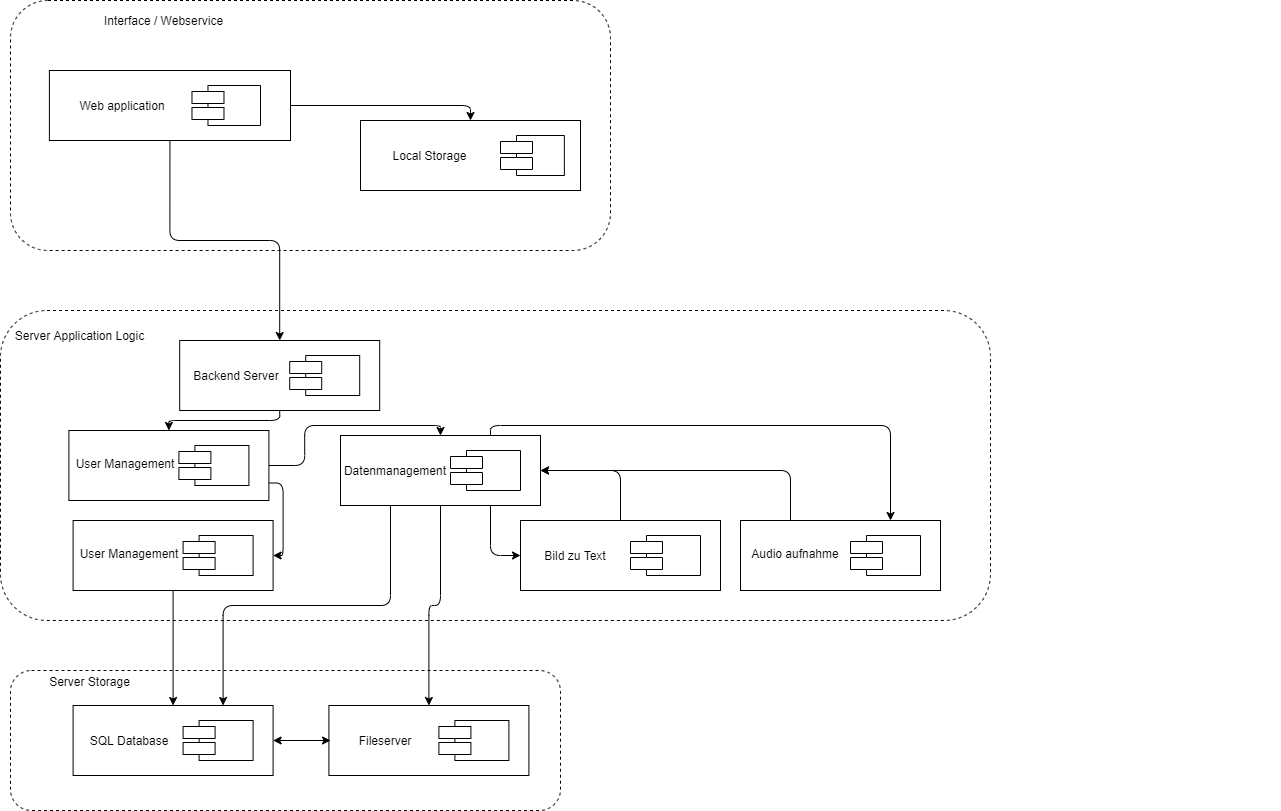

The diagram above was exported from draw.io. Its source (the exported page's mxGraphModel, read from the mxfile embedded in the PNG):
<mxGraphModel dx="1422" dy="762" grid="1" gridSize="10" guides="1" tooltips="1" connect="1" arrows="1" fold="1" page="1" pageScale="1" pageWidth="1100" pageHeight="850" background="#ffffff" math="0" shadow="0">
  <root>
    <mxCell id="0" />
    <mxCell id="1" parent="0" />
    <mxCell id="M4kyt89nX-22fWwxSUBl-4" value="" style="group" vertex="1" connectable="0" parent="1">
      <mxGeometry x="110" y="350" width="1280" height="310" as="geometry" />
    </mxCell>
    <mxCell id="M4kyt89nX-22fWwxSUBl-5" value="" style="rounded=1;whiteSpace=wrap;html=1;dashed=1;" vertex="1" parent="M4kyt89nX-22fWwxSUBl-4">
      <mxGeometry width="990" height="310" as="geometry" />
    </mxCell>
    <mxCell id="M4kyt89nX-22fWwxSUBl-6" value="Server Application Logic" style="text;html=1;strokeColor=none;fillColor=none;align=center;verticalAlign=middle;whiteSpace=wrap;rounded=0;dashed=1;" vertex="1" parent="M4kyt89nX-22fWwxSUBl-4">
      <mxGeometry x="8.421052631578947" y="12.4" width="143.1578947368421" height="24.8" as="geometry" />
    </mxCell>
    <mxCell id="M4kyt89nX-22fWwxSUBl-10" value="" style="shape=component;align=left;spacingLeft=36;rounded=0;shadow=0;comic=0;labelBackgroundColor=none;strokeWidth=1;fontFamily=Verdana;fontSize=12;html=1;" vertex="1" parent="M4kyt89nX-22fWwxSUBl-4">
      <mxGeometry x="279.2" y="35" width="70" height="40" as="geometry" />
    </mxCell>
    <mxCell id="M4kyt89nX-22fWwxSUBl-17" value="" style="html=1;rounded=0;shadow=0;comic=0;labelBackgroundColor=none;strokeWidth=1;fontFamily=Verdana;fontSize=12;align=center;" vertex="1" parent="M4kyt89nX-22fWwxSUBl-4">
      <mxGeometry x="179.2" y="30" width="200" height="70" as="geometry" />
    </mxCell>
    <mxCell id="M4kyt89nX-22fWwxSUBl-18" value="" style="shape=component;align=left;spacingLeft=36;rounded=0;shadow=0;comic=0;labelBackgroundColor=none;strokeWidth=1;fontFamily=Verdana;fontSize=12;html=1;" vertex="1" parent="M4kyt89nX-22fWwxSUBl-4">
      <mxGeometry x="289.2" y="45" width="70" height="40" as="geometry" />
    </mxCell>
    <mxCell id="M4kyt89nX-22fWwxSUBl-19" value="Backend Server" style="text;html=1;strokeColor=none;fillColor=none;align=center;verticalAlign=middle;whiteSpace=wrap;rounded=0;dashed=1;" vertex="1" parent="M4kyt89nX-22fWwxSUBl-4">
      <mxGeometry x="170.8" y="55" width="129.60000000000002" height="20" as="geometry" />
    </mxCell>
    <mxCell id="M4kyt89nX-22fWwxSUBl-20" value="" style="shape=component;align=left;spacingLeft=36;rounded=0;shadow=0;comic=0;labelBackgroundColor=none;strokeWidth=1;fontFamily=Verdana;fontSize=12;html=1;" vertex="1" parent="M4kyt89nX-22fWwxSUBl-4">
      <mxGeometry x="172.59999999999997" y="215" width="70" height="40" as="geometry" />
    </mxCell>
    <mxCell id="M4kyt89nX-22fWwxSUBl-21" value="" style="html=1;rounded=0;shadow=0;comic=0;labelBackgroundColor=none;strokeWidth=1;fontFamily=Verdana;fontSize=12;align=center;" vertex="1" parent="M4kyt89nX-22fWwxSUBl-4">
      <mxGeometry x="72.59999999999998" y="210" width="200" height="70" as="geometry" />
    </mxCell>
    <mxCell id="M4kyt89nX-22fWwxSUBl-22" value="" style="shape=component;align=left;spacingLeft=36;rounded=0;shadow=0;comic=0;labelBackgroundColor=none;strokeWidth=1;fontFamily=Verdana;fontSize=12;html=1;" vertex="1" parent="M4kyt89nX-22fWwxSUBl-4">
      <mxGeometry x="182.59999999999997" y="225" width="70" height="40" as="geometry" />
    </mxCell>
    <mxCell id="M4kyt89nX-22fWwxSUBl-23" value="User Management" style="text;html=1;strokeColor=none;fillColor=none;align=center;verticalAlign=middle;whiteSpace=wrap;rounded=0;dashed=1;" vertex="1" parent="M4kyt89nX-22fWwxSUBl-4">
      <mxGeometry x="64.2" y="230" width="129.6" height="25" as="geometry" />
    </mxCell>
    <mxCell id="M4kyt89nX-22fWwxSUBl-24" value="" style="shape=component;align=left;spacingLeft=36;rounded=0;shadow=0;comic=0;labelBackgroundColor=none;strokeWidth=1;fontFamily=Verdana;fontSize=12;html=1;" vertex="1" parent="M4kyt89nX-22fWwxSUBl-4">
      <mxGeometry x="440" y="130" width="70" height="40" as="geometry" />
    </mxCell>
    <mxCell id="M4kyt89nX-22fWwxSUBl-25" value="" style="html=1;rounded=0;shadow=0;comic=0;labelBackgroundColor=none;strokeWidth=1;fontFamily=Verdana;fontSize=12;align=center;" vertex="1" parent="M4kyt89nX-22fWwxSUBl-4">
      <mxGeometry x="340" y="125" width="200" height="70" as="geometry" />
    </mxCell>
    <mxCell id="M4kyt89nX-22fWwxSUBl-26" value="" style="shape=component;align=left;spacingLeft=36;rounded=0;shadow=0;comic=0;labelBackgroundColor=none;strokeWidth=1;fontFamily=Verdana;fontSize=12;html=1;" vertex="1" parent="M4kyt89nX-22fWwxSUBl-4">
      <mxGeometry x="450" y="140" width="70" height="40" as="geometry" />
    </mxCell>
    <mxCell id="M4kyt89nX-22fWwxSUBl-27" value="Datenmanagement" style="text;html=1;strokeColor=none;fillColor=none;align=center;verticalAlign=middle;whiteSpace=wrap;rounded=0;dashed=1;" vertex="1" parent="M4kyt89nX-22fWwxSUBl-4">
      <mxGeometry x="330" y="150" width="129.60000000000002" height="20" as="geometry" />
    </mxCell>
    <mxCell id="M4kyt89nX-22fWwxSUBl-67" value="" style="shape=component;align=left;spacingLeft=36;rounded=0;shadow=0;comic=0;labelBackgroundColor=none;strokeWidth=1;fontFamily=Verdana;fontSize=12;html=1;" vertex="1" parent="M4kyt89nX-22fWwxSUBl-4">
      <mxGeometry x="168.39999999999998" y="125" width="70" height="40" as="geometry" />
    </mxCell>
    <mxCell id="M4kyt89nX-22fWwxSUBl-68" value="" style="html=1;rounded=0;shadow=0;comic=0;labelBackgroundColor=none;strokeWidth=1;fontFamily=Verdana;fontSize=12;align=center;" vertex="1" parent="M4kyt89nX-22fWwxSUBl-4">
      <mxGeometry x="68.39999999999998" y="120" width="200" height="70" as="geometry" />
    </mxCell>
    <mxCell id="M4kyt89nX-22fWwxSUBl-69" value="" style="shape=component;align=left;spacingLeft=36;rounded=0;shadow=0;comic=0;labelBackgroundColor=none;strokeWidth=1;fontFamily=Verdana;fontSize=12;html=1;" vertex="1" parent="M4kyt89nX-22fWwxSUBl-4">
      <mxGeometry x="178.39999999999998" y="135" width="70" height="40" as="geometry" />
    </mxCell>
    <mxCell id="M4kyt89nX-22fWwxSUBl-70" value="User Management" style="text;html=1;strokeColor=none;fillColor=none;align=center;verticalAlign=middle;whiteSpace=wrap;rounded=0;dashed=1;" vertex="1" parent="M4kyt89nX-22fWwxSUBl-4">
      <mxGeometry x="60" y="140" width="129.6" height="25" as="geometry" />
    </mxCell>
    <mxCell id="M4kyt89nX-22fWwxSUBl-71" value="" style="endArrow=classic;html=1;exitX=0.5;exitY=1;exitDx=0;exitDy=0;entryX=0.5;entryY=0;entryDx=0;entryDy=0;edgeStyle=orthogonalEdgeStyle;endFill=1;" edge="1" parent="M4kyt89nX-22fWwxSUBl-4" source="M4kyt89nX-22fWwxSUBl-17" target="M4kyt89nX-22fWwxSUBl-68">
      <mxGeometry width="50" height="50" relative="1" as="geometry">
        <mxPoint x="188.51851851851848" y="-160" as="sourcePoint" />
        <mxPoint x="289.20000000000005" y="40" as="targetPoint" />
      </mxGeometry>
    </mxCell>
    <mxCell id="M4kyt89nX-22fWwxSUBl-72" value="" style="endArrow=classic;html=1;exitX=1;exitY=0.5;exitDx=0;exitDy=0;entryX=0.5;entryY=0;entryDx=0;entryDy=0;edgeStyle=orthogonalEdgeStyle;endFill=1;" edge="1" parent="M4kyt89nX-22fWwxSUBl-4" source="M4kyt89nX-22fWwxSUBl-68" target="M4kyt89nX-22fWwxSUBl-25">
      <mxGeometry width="50" height="50" relative="1" as="geometry">
        <mxPoint x="289.20000000000005" y="110" as="sourcePoint" />
        <mxPoint x="178.4000000000001" y="130" as="targetPoint" />
      </mxGeometry>
    </mxCell>
    <mxCell id="M4kyt89nX-22fWwxSUBl-73" value="" style="endArrow=classic;html=1;exitX=1;exitY=0.75;exitDx=0;exitDy=0;entryX=1;entryY=0.5;entryDx=0;entryDy=0;edgeStyle=orthogonalEdgeStyle;endFill=1;" edge="1" parent="M4kyt89nX-22fWwxSUBl-4" source="M4kyt89nX-22fWwxSUBl-68" target="M4kyt89nX-22fWwxSUBl-21">
      <mxGeometry width="50" height="50" relative="1" as="geometry">
        <mxPoint x="278.4000000000001" y="165" as="sourcePoint" />
        <mxPoint x="438.4000000000001" y="220" as="targetPoint" />
      </mxGeometry>
    </mxCell>
    <mxCell id="M4kyt89nX-22fWwxSUBl-89" value="" style="shape=component;align=left;spacingLeft=36;rounded=0;shadow=0;comic=0;labelBackgroundColor=none;strokeWidth=1;fontFamily=Verdana;fontSize=12;html=1;" vertex="1" parent="M4kyt89nX-22fWwxSUBl-4">
      <mxGeometry x="620" y="215" width="70" height="40" as="geometry" />
    </mxCell>
    <mxCell id="M4kyt89nX-22fWwxSUBl-90" value="" style="html=1;rounded=0;shadow=0;comic=0;labelBackgroundColor=none;strokeWidth=1;fontFamily=Verdana;fontSize=12;align=center;" vertex="1" parent="M4kyt89nX-22fWwxSUBl-4">
      <mxGeometry x="520" y="210" width="200" height="70" as="geometry" />
    </mxCell>
    <mxCell id="M4kyt89nX-22fWwxSUBl-91" value="" style="shape=component;align=left;spacingLeft=36;rounded=0;shadow=0;comic=0;labelBackgroundColor=none;strokeWidth=1;fontFamily=Verdana;fontSize=12;html=1;" vertex="1" parent="M4kyt89nX-22fWwxSUBl-4">
      <mxGeometry x="630" y="225" width="70" height="40" as="geometry" />
    </mxCell>
    <mxCell id="M4kyt89nX-22fWwxSUBl-92" value="Bild zu Text" style="text;html=1;strokeColor=none;fillColor=none;align=center;verticalAlign=middle;whiteSpace=wrap;rounded=0;dashed=1;" vertex="1" parent="M4kyt89nX-22fWwxSUBl-4">
      <mxGeometry x="510" y="235" width="129.60000000000002" height="20" as="geometry" />
    </mxCell>
    <mxCell id="M4kyt89nX-22fWwxSUBl-93" value="" style="endArrow=classic;html=1;entryX=0;entryY=0.5;entryDx=0;entryDy=0;edgeStyle=orthogonalEdgeStyle;endFill=1;exitX=0.75;exitY=1;exitDx=0;exitDy=0;" edge="1" parent="M4kyt89nX-22fWwxSUBl-4" source="M4kyt89nX-22fWwxSUBl-25" target="M4kyt89nX-22fWwxSUBl-90">
      <mxGeometry width="50" height="50" relative="1" as="geometry">
        <mxPoint x="450" y="205" as="sourcePoint" />
        <mxPoint x="438.4000000000001" y="405" as="targetPoint" />
      </mxGeometry>
    </mxCell>
    <mxCell id="M4kyt89nX-22fWwxSUBl-94" value="" style="endArrow=classic;html=1;entryX=1;entryY=0.5;entryDx=0;entryDy=0;edgeStyle=orthogonalEdgeStyle;endFill=1;exitX=0.5;exitY=0;exitDx=0;exitDy=0;" edge="1" parent="M4kyt89nX-22fWwxSUBl-4" source="M4kyt89nX-22fWwxSUBl-90" target="M4kyt89nX-22fWwxSUBl-25">
      <mxGeometry width="50" height="50" relative="1" as="geometry">
        <mxPoint x="940" y="170" as="sourcePoint" />
        <mxPoint x="530" y="255" as="targetPoint" />
      </mxGeometry>
    </mxCell>
    <mxCell id="M4kyt89nX-22fWwxSUBl-95" value="" style="shape=component;align=left;spacingLeft=36;rounded=0;shadow=0;comic=0;labelBackgroundColor=none;strokeWidth=1;fontFamily=Verdana;fontSize=12;html=1;" vertex="1" parent="M4kyt89nX-22fWwxSUBl-4">
      <mxGeometry x="840" y="215" width="70" height="40" as="geometry" />
    </mxCell>
    <mxCell id="M4kyt89nX-22fWwxSUBl-96" value="" style="html=1;rounded=0;shadow=0;comic=0;labelBackgroundColor=none;strokeWidth=1;fontFamily=Verdana;fontSize=12;align=center;" vertex="1" parent="M4kyt89nX-22fWwxSUBl-4">
      <mxGeometry x="740" y="210" width="200" height="70" as="geometry" />
    </mxCell>
    <mxCell id="M4kyt89nX-22fWwxSUBl-97" value="" style="shape=component;align=left;spacingLeft=36;rounded=0;shadow=0;comic=0;labelBackgroundColor=none;strokeWidth=1;fontFamily=Verdana;fontSize=12;html=1;" vertex="1" parent="M4kyt89nX-22fWwxSUBl-4">
      <mxGeometry x="850" y="225" width="70" height="40" as="geometry" />
    </mxCell>
    <mxCell id="M4kyt89nX-22fWwxSUBl-98" value="Audio aufnahme" style="text;html=1;strokeColor=none;fillColor=none;align=center;verticalAlign=middle;whiteSpace=wrap;rounded=0;dashed=1;" vertex="1" parent="M4kyt89nX-22fWwxSUBl-4">
      <mxGeometry x="730" y="232.5" width="129.60000000000002" height="20" as="geometry" />
    </mxCell>
    <mxCell id="M4kyt89nX-22fWwxSUBl-99" value="" style="endArrow=classic;html=1;entryX=0.75;entryY=0;entryDx=0;entryDy=0;edgeStyle=orthogonalEdgeStyle;endFill=1;exitX=0.75;exitY=0;exitDx=0;exitDy=0;" edge="1" parent="M4kyt89nX-22fWwxSUBl-4" source="M4kyt89nX-22fWwxSUBl-25" target="M4kyt89nX-22fWwxSUBl-96">
      <mxGeometry width="50" height="50" relative="1" as="geometry">
        <mxPoint x="500" y="205" as="sourcePoint" />
        <mxPoint x="530" y="255" as="targetPoint" />
      </mxGeometry>
    </mxCell>
    <mxCell id="M4kyt89nX-22fWwxSUBl-100" value="" style="endArrow=classic;html=1;entryX=1;entryY=0.5;entryDx=0;entryDy=0;edgeStyle=orthogonalEdgeStyle;endFill=1;exitX=0.25;exitY=0;exitDx=0;exitDy=0;" edge="1" parent="M4kyt89nX-22fWwxSUBl-4" source="M4kyt89nX-22fWwxSUBl-96" target="M4kyt89nX-22fWwxSUBl-25">
      <mxGeometry width="50" height="50" relative="1" as="geometry">
        <mxPoint x="630" y="220" as="sourcePoint" />
        <mxPoint x="550" y="170" as="targetPoint" />
      </mxGeometry>
    </mxCell>
    <mxCell id="M4kyt89nX-22fWwxSUBl-3" value="" style="group" vertex="1" connectable="0" parent="1">
      <mxGeometry x="120" y="40" width="840" height="250" as="geometry" />
    </mxCell>
    <mxCell id="M4kyt89nX-22fWwxSUBl-1" value="" style="rounded=1;whiteSpace=wrap;html=1;dashed=1;" vertex="1" parent="M4kyt89nX-22fWwxSUBl-3">
      <mxGeometry width="600" height="250" as="geometry" />
    </mxCell>
    <mxCell id="M4kyt89nX-22fWwxSUBl-2" value="Interface / Webservice" style="text;html=1;strokeColor=none;fillColor=none;align=center;verticalAlign=middle;whiteSpace=wrap;rounded=0;dashed=1;" vertex="1" parent="M4kyt89nX-22fWwxSUBl-3">
      <mxGeometry x="16.153846153846153" y="10" width="274.61538461538464" height="20" as="geometry" />
    </mxCell>
    <mxCell id="M4kyt89nX-22fWwxSUBl-9" value="" style="html=1;rounded=0;shadow=0;comic=0;labelBackgroundColor=none;strokeWidth=1;fontFamily=Verdana;fontSize=12;align=center;" vertex="1" parent="M4kyt89nX-22fWwxSUBl-3">
      <mxGeometry x="350" y="120" width="220" height="70" as="geometry" />
    </mxCell>
    <mxCell id="M4kyt89nX-22fWwxSUBl-11" value="Local Storage" style="text;html=1;strokeColor=none;fillColor=none;align=center;verticalAlign=middle;whiteSpace=wrap;rounded=0;dashed=1;" vertex="1" parent="M4kyt89nX-22fWwxSUBl-3">
      <mxGeometry x="315.32769230769236" y="145" width="209.35384615384618" height="20" as="geometry" />
    </mxCell>
    <mxCell id="M4kyt89nX-22fWwxSUBl-8" value="" style="group" vertex="1" connectable="0" parent="M4kyt89nX-22fWwxSUBl-3">
      <mxGeometry y="70" width="350" height="70" as="geometry" />
    </mxCell>
    <mxCell id="39150e848f15840c-4" value="" style="html=1;rounded=0;shadow=0;comic=0;labelBackgroundColor=none;strokeWidth=1;fontFamily=Verdana;fontSize=12;align=center;" parent="M4kyt89nX-22fWwxSUBl-8" vertex="1">
      <mxGeometry x="38.89" width="241.11" height="70" as="geometry" />
    </mxCell>
    <mxCell id="39150e848f15840c-10" value="" style="shape=component;align=left;spacingLeft=36;rounded=0;shadow=0;comic=0;labelBackgroundColor=none;strokeWidth=1;fontFamily=Verdana;fontSize=12;html=1;" parent="M4kyt89nX-22fWwxSUBl-8" vertex="1">
      <mxGeometry x="181.48" y="15" width="68.52" height="40" as="geometry" />
    </mxCell>
    <mxCell id="M4kyt89nX-22fWwxSUBl-7" value="Web application" style="text;html=1;strokeColor=none;fillColor=none;align=center;verticalAlign=middle;whiteSpace=wrap;rounded=0;dashed=1;" vertex="1" parent="M4kyt89nX-22fWwxSUBl-8">
      <mxGeometry x="28.000000000000004" y="25" width="168.00000000000003" height="20" as="geometry" />
    </mxCell>
    <mxCell id="M4kyt89nX-22fWwxSUBl-47" value="" style="shape=component;align=left;spacingLeft=36;rounded=0;shadow=0;comic=0;labelBackgroundColor=none;strokeWidth=1;fontFamily=Verdana;fontSize=12;html=1;" vertex="1" parent="M4kyt89nX-22fWwxSUBl-3">
      <mxGeometry x="490" y="135" width="63.85" height="40" as="geometry" />
    </mxCell>
    <mxCell id="M4kyt89nX-22fWwxSUBl-48" value="" style="endArrow=classic;html=1;exitX=1;exitY=0.5;exitDx=0;exitDy=0;entryX=0.5;entryY=0;entryDx=0;entryDy=0;edgeStyle=orthogonalEdgeStyle;endFill=1;" edge="1" parent="M4kyt89nX-22fWwxSUBl-3" source="39150e848f15840c-4" target="M4kyt89nX-22fWwxSUBl-9">
      <mxGeometry width="50" height="50" relative="1" as="geometry">
        <mxPoint x="549.2307692307693" y="100" as="sourcePoint" />
        <mxPoint x="630" y="50" as="targetPoint" />
      </mxGeometry>
    </mxCell>
    <mxCell id="M4kyt89nX-22fWwxSUBl-14" value="" style="group" vertex="1" connectable="0" parent="1">
      <mxGeometry x="120" y="710" width="590" height="140" as="geometry" />
    </mxCell>
    <mxCell id="M4kyt89nX-22fWwxSUBl-15" value="" style="rounded=1;whiteSpace=wrap;html=1;dashed=1;" vertex="1" parent="M4kyt89nX-22fWwxSUBl-14">
      <mxGeometry width="550" height="140.00000000000003" as="geometry" />
    </mxCell>
    <mxCell id="M4kyt89nX-22fWwxSUBl-16" value="Server Storage" style="text;html=1;strokeColor=none;fillColor=none;align=center;verticalAlign=middle;whiteSpace=wrap;rounded=0;dashed=1;" vertex="1" parent="M4kyt89nX-22fWwxSUBl-14">
      <mxGeometry x="8.421052631578949" y="5.600000000000001" width="143.1578947368421" height="11.200000000000003" as="geometry" />
    </mxCell>
    <mxCell id="M4kyt89nX-22fWwxSUBl-28" value="" style="shape=component;align=left;spacingLeft=36;rounded=0;shadow=0;comic=0;labelBackgroundColor=none;strokeWidth=1;fontFamily=Verdana;fontSize=12;html=1;" vertex="1" parent="M4kyt89nX-22fWwxSUBl-14">
      <mxGeometry x="162.59999999999997" y="40" width="70" height="40" as="geometry" />
    </mxCell>
    <mxCell id="M4kyt89nX-22fWwxSUBl-29" value="" style="html=1;rounded=0;shadow=0;comic=0;labelBackgroundColor=none;strokeWidth=1;fontFamily=Verdana;fontSize=12;align=center;" vertex="1" parent="M4kyt89nX-22fWwxSUBl-14">
      <mxGeometry x="62.59999999999998" y="35" width="200" height="70" as="geometry" />
    </mxCell>
    <mxCell id="M4kyt89nX-22fWwxSUBl-30" value="" style="shape=component;align=left;spacingLeft=36;rounded=0;shadow=0;comic=0;labelBackgroundColor=none;strokeWidth=1;fontFamily=Verdana;fontSize=12;html=1;" vertex="1" parent="M4kyt89nX-22fWwxSUBl-14">
      <mxGeometry x="172.59999999999997" y="50" width="70" height="40" as="geometry" />
    </mxCell>
    <mxCell id="M4kyt89nX-22fWwxSUBl-31" value="SQL Database" style="text;html=1;strokeColor=none;fillColor=none;align=center;verticalAlign=middle;whiteSpace=wrap;rounded=0;dashed=1;" vertex="1" parent="M4kyt89nX-22fWwxSUBl-14">
      <mxGeometry x="54.2" y="60" width="129.60000000000002" height="20" as="geometry" />
    </mxCell>
    <mxCell id="M4kyt89nX-22fWwxSUBl-74" value="" style="shape=component;align=left;spacingLeft=36;rounded=0;shadow=0;comic=0;labelBackgroundColor=none;strokeWidth=1;fontFamily=Verdana;fontSize=12;html=1;" vertex="1" parent="M4kyt89nX-22fWwxSUBl-14">
      <mxGeometry x="418.4" y="40" width="70" height="40" as="geometry" />
    </mxCell>
    <mxCell id="M4kyt89nX-22fWwxSUBl-75" value="" style="html=1;rounded=0;shadow=0;comic=0;labelBackgroundColor=none;strokeWidth=1;fontFamily=Verdana;fontSize=12;align=center;" vertex="1" parent="M4kyt89nX-22fWwxSUBl-14">
      <mxGeometry x="318.4" y="35" width="200" height="70" as="geometry" />
    </mxCell>
    <mxCell id="M4kyt89nX-22fWwxSUBl-76" value="" style="shape=component;align=left;spacingLeft=36;rounded=0;shadow=0;comic=0;labelBackgroundColor=none;strokeWidth=1;fontFamily=Verdana;fontSize=12;html=1;" vertex="1" parent="M4kyt89nX-22fWwxSUBl-14">
      <mxGeometry x="428.4" y="50" width="70" height="40" as="geometry" />
    </mxCell>
    <mxCell id="M4kyt89nX-22fWwxSUBl-77" value="Fileserver" style="text;html=1;strokeColor=none;fillColor=none;align=center;verticalAlign=middle;whiteSpace=wrap;rounded=0;dashed=1;" vertex="1" parent="M4kyt89nX-22fWwxSUBl-14">
      <mxGeometry x="310" y="60" width="129.60000000000002" height="20" as="geometry" />
    </mxCell>
    <mxCell id="M4kyt89nX-22fWwxSUBl-49" value="" style="endArrow=classic;html=1;exitX=0.5;exitY=1;exitDx=0;exitDy=0;entryX=0.5;entryY=0;entryDx=0;entryDy=0;edgeStyle=orthogonalEdgeStyle;endFill=1;" edge="1" parent="1" source="39150e848f15840c-4" target="M4kyt89nX-22fWwxSUBl-17">
      <mxGeometry width="50" height="50" relative="1" as="geometry">
        <mxPoint x="360" y="155" as="sourcePoint" />
        <mxPoint x="518.4000000000001" y="170" as="targetPoint" />
      </mxGeometry>
    </mxCell>
    <mxCell id="M4kyt89nX-22fWwxSUBl-78" value="" style="endArrow=classic;html=1;exitX=0.5;exitY=1;exitDx=0;exitDy=0;entryX=0.5;entryY=0;entryDx=0;entryDy=0;edgeStyle=orthogonalEdgeStyle;endFill=1;" edge="1" parent="1" source="M4kyt89nX-22fWwxSUBl-25" target="M4kyt89nX-22fWwxSUBl-75">
      <mxGeometry width="50" height="50" relative="1" as="geometry">
        <mxPoint x="388.4000000000001" y="515" as="sourcePoint" />
        <mxPoint x="548.4000000000001" y="570" as="targetPoint" />
      </mxGeometry>
    </mxCell>
    <mxCell id="M4kyt89nX-22fWwxSUBl-79" value="" style="endArrow=classic;html=1;exitX=0.25;exitY=1;exitDx=0;exitDy=0;entryX=0.75;entryY=0;entryDx=0;entryDy=0;edgeStyle=orthogonalEdgeStyle;endFill=1;" edge="1" parent="1" source="M4kyt89nX-22fWwxSUBl-25" target="M4kyt89nX-22fWwxSUBl-29">
      <mxGeometry width="50" height="50" relative="1" as="geometry">
        <mxPoint x="548.4000000000001" y="640" as="sourcePoint" />
        <mxPoint x="548.4000000000001" y="760" as="targetPoint" />
      </mxGeometry>
    </mxCell>
    <mxCell id="M4kyt89nX-22fWwxSUBl-81" value="" style="endArrow=classic;html=1;exitX=0.5;exitY=1;exitDx=0;exitDy=0;entryX=0.5;entryY=0;entryDx=0;entryDy=0;edgeStyle=orthogonalEdgeStyle;endFill=1;" edge="1" parent="1" source="M4kyt89nX-22fWwxSUBl-21" target="M4kyt89nX-22fWwxSUBl-29">
      <mxGeometry width="50" height="50" relative="1" as="geometry">
        <mxPoint x="498.4000000000001" y="640" as="sourcePoint" />
        <mxPoint x="338.4000000000001" y="760" as="targetPoint" />
      </mxGeometry>
    </mxCell>
    <mxCell id="M4kyt89nX-22fWwxSUBl-101" value="" style="endArrow=classic;html=1;entryX=1;entryY=0.5;entryDx=0;entryDy=0;edgeStyle=orthogonalEdgeStyle;endFill=1;startArrow=classic;startFill=1;" edge="1" parent="1" target="M4kyt89nX-22fWwxSUBl-29">
      <mxGeometry width="50" height="50" relative="1" as="geometry">
        <mxPoint x="440" y="780" as="sourcePoint" />
        <mxPoint x="548.4000000000001" y="755" as="targetPoint" />
      </mxGeometry>
    </mxCell>
  </root>
</mxGraphModel>